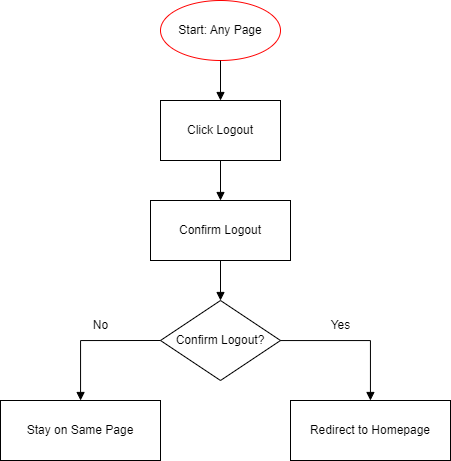

The diagram above was exported from draw.io. Its source (the exported page's mxGraphModel, read from the mxfile embedded in the PNG):
<mxGraphModel dx="1219" dy="713" grid="1" gridSize="10" guides="1" tooltips="1" connect="1" arrows="1" fold="1" page="1" pageScale="1" pageWidth="1169" pageHeight="827" math="0" shadow="0">
  <root>
    <mxCell id="0" />
    <mxCell id="1" parent="0" />
    <mxCell id="2" value="Start: Any Page" style="ellipse;whiteSpace=wrap;html=1;strokeColor=#FF0000;fillColor=none;" parent="1" vertex="1">
      <mxGeometry x="160" y="40" width="120" height="60" as="geometry" />
    </mxCell>
    <mxCell id="3" value="Click Logout" style="rounded=0;whiteSpace=wrap;html=1;" parent="1" vertex="1">
      <mxGeometry x="160" y="140" width="120" height="60" as="geometry" />
    </mxCell>
    <mxCell id="4" value="" style="edgeStyle=orthogonalEdgeStyle;rounded=0;orthogonalLoop=1;jettySize=auto;html=1;endArrow=block;endFill=1;" parent="1" source="2" target="3" edge="1">
      <mxGeometry relative="1" as="geometry" />
    </mxCell>
    <mxCell id="5" value="Confirm Logout" style="rounded=0;whiteSpace=wrap;html=1;" parent="1" vertex="1">
      <mxGeometry x="150" y="240" width="140" height="60" as="geometry" />
    </mxCell>
    <mxCell id="6" value="" style="edgeStyle=orthogonalEdgeStyle;rounded=0;orthogonalLoop=1;jettySize=auto;html=1;endArrow=block;endFill=1;" parent="1" source="3" target="5" edge="1">
      <mxGeometry relative="1" as="geometry" />
    </mxCell>
    <mxCell id="7" value="Confirm Logout?" style="rhombus;whiteSpace=wrap;html=1;" parent="1" vertex="1">
      <mxGeometry x="160" y="340" width="120" height="80" as="geometry" />
    </mxCell>
    <mxCell id="8" value="" style="edgeStyle=orthogonalEdgeStyle;rounded=0;orthogonalLoop=1;jettySize=auto;html=1;endArrow=block;endFill=1;" parent="1" source="5" target="7" edge="1">
      <mxGeometry relative="1" as="geometry" />
    </mxCell>
    <mxCell id="9" value="Redirect to Homepage" style="rounded=0;whiteSpace=wrap;html=1;" parent="1" vertex="1">
      <mxGeometry x="290" y="440" width="160" height="60" as="geometry" />
    </mxCell>
    <mxCell id="10" value="" style="edgeStyle=orthogonalEdgeStyle;rounded=0;orthogonalLoop=1;jettySize=auto;html=1;endArrow=block;endFill=1;" parent="1" source="7" target="9" edge="1">
      <mxGeometry relative="1" as="geometry" />
    </mxCell>
    <mxCell id="11" value="Stay on Same Page" style="rounded=0;whiteSpace=wrap;html=1;" parent="1" vertex="1">
      <mxGeometry y="440" width="160" height="60" as="geometry" />
    </mxCell>
    <mxCell id="12" value="" style="edgeStyle=orthogonalEdgeStyle;rounded=0;orthogonalLoop=1;jettySize=auto;html=1;endArrow=block;endFill=1;exitX=0;exitY=0.5;exitDx=0;exitDy=0;" parent="1" source="7" edge="1">
      <mxGeometry relative="1" as="geometry">
        <mxPoint x="150" y="380" as="sourcePoint" />
        <mxPoint x="80.06" y="440" as="targetPoint" />
        <Array as="points">
          <mxPoint x="80" y="380" />
        </Array>
      </mxGeometry>
    </mxCell>
    <mxCell id="GD50zEbBG4ZG7FxkWyRe-13" value="No" style="text;html=1;align=center;verticalAlign=middle;resizable=0;points=[];autosize=1;strokeColor=none;fillColor=none;" vertex="1" parent="1">
      <mxGeometry x="80" y="350" width="40" height="30" as="geometry" />
    </mxCell>
    <mxCell id="GD50zEbBG4ZG7FxkWyRe-14" value="Yes" style="text;html=1;align=center;verticalAlign=middle;resizable=0;points=[];autosize=1;strokeColor=none;fillColor=none;" vertex="1" parent="1">
      <mxGeometry x="320" y="350" width="40" height="30" as="geometry" />
    </mxCell>
  </root>
</mxGraphModel>